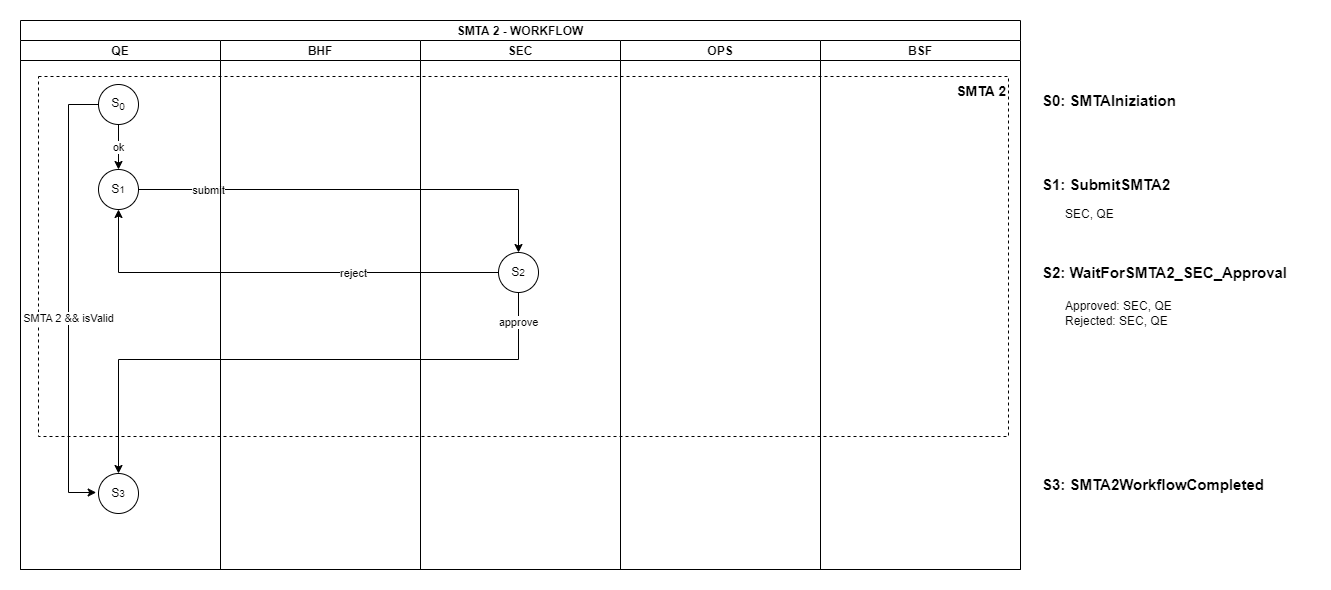

The diagram above was exported from draw.io. Its source (the exported page's mxGraphModel, read from the mxfile embedded in the PNG):
<mxGraphModel dx="1418" dy="820" grid="1" gridSize="10" guides="1" tooltips="1" connect="1" arrows="1" fold="1" page="1" pageScale="1" pageWidth="850" pageHeight="1100" math="0" shadow="0">
  <root>
    <mxCell id="8-EeGZOOrxZyR1PPgtqN-0" />
    <mxCell id="8-EeGZOOrxZyR1PPgtqN-1" parent="8-EeGZOOrxZyR1PPgtqN-0" />
    <mxCell id="RJ0ji4jCK9fVwl3Go-fc-8" value="" style="group" parent="8-EeGZOOrxZyR1PPgtqN-1" vertex="1" connectable="0">
      <mxGeometry x="40" y="107" width="970" height="360" as="geometry" />
    </mxCell>
    <mxCell id="8-EeGZOOrxZyR1PPgtqN-2" value="" style="rounded=0;whiteSpace=wrap;html=1;fillColor=none;strokeColor=#000000;dashed=1;" parent="RJ0ji4jCK9fVwl3Go-fc-8" vertex="1">
      <mxGeometry width="970.0000000000001" height="360" as="geometry" />
    </mxCell>
    <mxCell id="8-EeGZOOrxZyR1PPgtqN-29" value="&lt;b&gt;&lt;font style=&quot;font-size: 14px;&quot;&gt;SMTA 2&lt;/font&gt;&lt;/b&gt;" style="text;html=1;strokeColor=none;fillColor=none;align=right;verticalAlign=middle;whiteSpace=wrap;rounded=0;dashed=1;" parent="RJ0ji4jCK9fVwl3Go-fc-8" vertex="1">
      <mxGeometry x="816.8421052631579" width="153.1578947368421" height="30" as="geometry" />
    </mxCell>
    <mxCell id="8-EeGZOOrxZyR1PPgtqN-8" value="" style="edgeStyle=orthogonalEdgeStyle;rounded=0;orthogonalLoop=1;jettySize=auto;html=1;" parent="8-EeGZOOrxZyR1PPgtqN-1" source="8-EeGZOOrxZyR1PPgtqN-9" target="8-EeGZOOrxZyR1PPgtqN-16" edge="1">
      <mxGeometry relative="1" as="geometry" />
    </mxCell>
    <mxCell id="qJmoOmvvkvtQbotRF3VM-6" value="submit" style="edgeLabel;html=1;align=center;verticalAlign=middle;resizable=0;points=[];" parent="8-EeGZOOrxZyR1PPgtqN-8" vertex="1" connectable="0">
      <mxGeometry x="-0.6179" y="1" relative="1" as="geometry">
        <mxPoint x="-16" y="1" as="offset" />
      </mxGeometry>
    </mxCell>
    <mxCell id="8-EeGZOOrxZyR1PPgtqN-11" value="&lt;b&gt;&lt;font style=&quot;font-size: 15px;&quot;&gt;S1: SubmitSMTA2&lt;/font&gt;&lt;/b&gt;" style="text;html=1;strokeColor=none;fillColor=none;align=left;verticalAlign=middle;whiteSpace=wrap;rounded=0;" parent="8-EeGZOOrxZyR1PPgtqN-1" vertex="1">
      <mxGeometry x="1042" y="200" width="270" height="30" as="geometry" />
    </mxCell>
    <mxCell id="qJmoOmvvkvtQbotRF3VM-0" style="edgeStyle=orthogonalEdgeStyle;rounded=0;orthogonalLoop=1;jettySize=auto;html=1;exitX=0;exitY=0.5;exitDx=0;exitDy=0;entryX=0.5;entryY=1;entryDx=0;entryDy=0;" parent="8-EeGZOOrxZyR1PPgtqN-1" source="8-EeGZOOrxZyR1PPgtqN-16" target="8-EeGZOOrxZyR1PPgtqN-9" edge="1">
      <mxGeometry relative="1" as="geometry" />
    </mxCell>
    <mxCell id="qJmoOmvvkvtQbotRF3VM-7" value="reject" style="edgeLabel;html=1;align=center;verticalAlign=middle;resizable=0;points=[];" parent="qJmoOmvvkvtQbotRF3VM-0" vertex="1" connectable="0">
      <mxGeometry x="0.1606" y="-2" relative="1" as="geometry">
        <mxPoint x="111" y="2" as="offset" />
      </mxGeometry>
    </mxCell>
    <mxCell id="_ujD_YhGpR14iKcS1nB4-4" style="edgeStyle=orthogonalEdgeStyle;rounded=0;orthogonalLoop=1;jettySize=auto;html=1;entryX=0.5;entryY=0;entryDx=0;entryDy=0;" parent="8-EeGZOOrxZyR1PPgtqN-1" source="8-EeGZOOrxZyR1PPgtqN-16" target="9GNKC-lLw-RQz1avK9jZ-0" edge="1">
      <mxGeometry relative="1" as="geometry">
        <mxPoint x="120" y="503" as="targetPoint" />
        <Array as="points">
          <mxPoint x="520" y="390" />
          <mxPoint x="120" y="390" />
        </Array>
      </mxGeometry>
    </mxCell>
    <mxCell id="_ujD_YhGpR14iKcS1nB4-5" value="approve" style="edgeLabel;html=1;align=center;verticalAlign=middle;resizable=0;points=[];" parent="_ujD_YhGpR14iKcS1nB4-4" vertex="1" connectable="0">
      <mxGeometry x="-0.9016" y="-1" relative="1" as="geometry">
        <mxPoint as="offset" />
      </mxGeometry>
    </mxCell>
    <mxCell id="8-EeGZOOrxZyR1PPgtqN-16" value="S&lt;span style=&quot;font-size: 10px;&quot;&gt;2&lt;/span&gt;" style="ellipse;whiteSpace=wrap;html=1;aspect=fixed;" parent="8-EeGZOOrxZyR1PPgtqN-1" vertex="1">
      <mxGeometry x="500" y="283" width="40" height="40" as="geometry" />
    </mxCell>
    <mxCell id="8-EeGZOOrxZyR1PPgtqN-17" value="&lt;b&gt;&lt;font style=&quot;font-size: 15px;&quot;&gt;S2: WaitForSMTA2_SEC_Approval&lt;/font&gt;&lt;/b&gt;" style="text;html=1;strokeColor=none;fillColor=none;align=left;verticalAlign=middle;whiteSpace=wrap;rounded=0;" parent="8-EeGZOOrxZyR1PPgtqN-1" vertex="1">
      <mxGeometry x="1042" y="288" width="270" height="30" as="geometry" />
    </mxCell>
    <mxCell id="ygjwDQWFzSQAOXyGSgwW-0" value="SMTA 2 - WORKFLOW" style="swimlane;childLayout=stackLayout;resizeParent=1;resizeParentMax=0;startSize=20;swimlaneLine=1;" parent="8-EeGZOOrxZyR1PPgtqN-1" vertex="1">
      <mxGeometry x="22" y="51" width="1000" height="549" as="geometry" />
    </mxCell>
    <mxCell id="ygjwDQWFzSQAOXyGSgwW-1" value="QE" style="swimlane;startSize=20;" parent="ygjwDQWFzSQAOXyGSgwW-0" vertex="1">
      <mxGeometry y="20" width="200" height="529" as="geometry" />
    </mxCell>
    <mxCell id="qJmoOmvvkvtQbotRF3VM-4" style="edgeStyle=orthogonalEdgeStyle;rounded=0;orthogonalLoop=1;jettySize=auto;html=1;entryX=-0.058;entryY=0.475;entryDx=0;entryDy=0;entryPerimeter=0;" parent="ygjwDQWFzSQAOXyGSgwW-1" source="8-EeGZOOrxZyR1PPgtqN-6" target="9GNKC-lLw-RQz1avK9jZ-0" edge="1">
      <mxGeometry relative="1" as="geometry">
        <Array as="points">
          <mxPoint x="48" y="64" />
          <mxPoint x="48" y="452" />
        </Array>
        <mxPoint x="78" y="452" as="targetPoint" />
      </mxGeometry>
    </mxCell>
    <mxCell id="qJmoOmvvkvtQbotRF3VM-5" value="SMTA 2 &amp;amp;&amp;amp; isValid" style="edgeLabel;html=1;align=center;verticalAlign=middle;resizable=0;points=[];" parent="qJmoOmvvkvtQbotRF3VM-4" vertex="1" connectable="0">
      <mxGeometry x="0.0893" y="-1" relative="1" as="geometry">
        <mxPoint as="offset" />
      </mxGeometry>
    </mxCell>
    <mxCell id="8-EeGZOOrxZyR1PPgtqN-6" value="S&lt;sub&gt;0&lt;/sub&gt;" style="ellipse;whiteSpace=wrap;html=1;aspect=fixed;" parent="ygjwDQWFzSQAOXyGSgwW-1" vertex="1">
      <mxGeometry x="78" y="44" width="40" height="40" as="geometry" />
    </mxCell>
    <mxCell id="8-EeGZOOrxZyR1PPgtqN-9" value="S&lt;span style=&quot;font-size: 10px;&quot;&gt;1&lt;/span&gt;" style="ellipse;whiteSpace=wrap;html=1;aspect=fixed;" parent="ygjwDQWFzSQAOXyGSgwW-1" vertex="1">
      <mxGeometry x="78" y="129" width="40" height="40" as="geometry" />
    </mxCell>
    <mxCell id="8-EeGZOOrxZyR1PPgtqN-4" value="ok" style="edgeStyle=orthogonalEdgeStyle;rounded=0;orthogonalLoop=1;jettySize=auto;html=1;" parent="ygjwDQWFzSQAOXyGSgwW-1" source="8-EeGZOOrxZyR1PPgtqN-6" target="8-EeGZOOrxZyR1PPgtqN-9" edge="1">
      <mxGeometry relative="1" as="geometry" />
    </mxCell>
    <mxCell id="9GNKC-lLw-RQz1avK9jZ-0" value="S&lt;span style=&quot;font-size: 10px;&quot;&gt;3&lt;/span&gt;" style="ellipse;whiteSpace=wrap;html=1;aspect=fixed;" parent="ygjwDQWFzSQAOXyGSgwW-1" vertex="1">
      <mxGeometry x="78" y="433" width="40" height="40" as="geometry" />
    </mxCell>
    <mxCell id="ygjwDQWFzSQAOXyGSgwW-2" value="BHF" style="swimlane;startSize=20;" parent="ygjwDQWFzSQAOXyGSgwW-0" vertex="1">
      <mxGeometry x="200" y="20" width="200" height="529" as="geometry" />
    </mxCell>
    <mxCell id="ygjwDQWFzSQAOXyGSgwW-3" value="SEC" style="swimlane;startSize=20;" parent="ygjwDQWFzSQAOXyGSgwW-0" vertex="1">
      <mxGeometry x="400" y="20" width="200" height="529" as="geometry" />
    </mxCell>
    <mxCell id="ygjwDQWFzSQAOXyGSgwW-5" value="OPS" style="swimlane;startSize=20;" parent="ygjwDQWFzSQAOXyGSgwW-0" vertex="1">
      <mxGeometry x="600" y="20" width="200" height="529" as="geometry" />
    </mxCell>
    <mxCell id="_ujD_YhGpR14iKcS1nB4-11" value="BSF" style="swimlane;startSize=20;" parent="ygjwDQWFzSQAOXyGSgwW-0" vertex="1">
      <mxGeometry x="800" y="20" width="200" height="529" as="geometry" />
    </mxCell>
    <mxCell id="8-EeGZOOrxZyR1PPgtqN-7" value="&lt;b&gt;&lt;font style=&quot;font-size: 15px;&quot;&gt;S0: SMTAIniziation&lt;/font&gt;&lt;/b&gt;" style="text;html=1;strokeColor=none;fillColor=none;align=left;verticalAlign=middle;whiteSpace=wrap;rounded=0;" parent="8-EeGZOOrxZyR1PPgtqN-1" vertex="1">
      <mxGeometry x="1042" y="116" width="270" height="30" as="geometry" />
    </mxCell>
    <mxCell id="_ujD_YhGpR14iKcS1nB4-1" value="SEC, QE" style="text;html=1;strokeColor=none;fillColor=none;align=left;verticalAlign=middle;whiteSpace=wrap;rounded=0;" parent="8-EeGZOOrxZyR1PPgtqN-1" vertex="1">
      <mxGeometry x="1065" y="230" width="160" height="30" as="geometry" />
    </mxCell>
    <mxCell id="_ujD_YhGpR14iKcS1nB4-2" value="Approved: SEC, QE&lt;br&gt;Rejected: SEC, QE" style="text;html=1;strokeColor=none;fillColor=none;align=left;verticalAlign=middle;whiteSpace=wrap;rounded=0;" parent="8-EeGZOOrxZyR1PPgtqN-1" vertex="1">
      <mxGeometry x="1065" y="323" width="240" height="42" as="geometry" />
    </mxCell>
    <mxCell id="v5eUOq4tvji7dhlwdKky-0" value="&lt;b&gt;&lt;font style=&quot;font-size: 15px;&quot;&gt;S3: SMTA2WorkflowCompleted&lt;/font&gt;&lt;/b&gt;" style="text;html=1;strokeColor=none;fillColor=none;align=left;verticalAlign=middle;whiteSpace=wrap;rounded=0;" vertex="1" parent="8-EeGZOOrxZyR1PPgtqN-1">
      <mxGeometry x="1042" y="500" width="270" height="30" as="geometry" />
    </mxCell>
  </root>
</mxGraphModel>